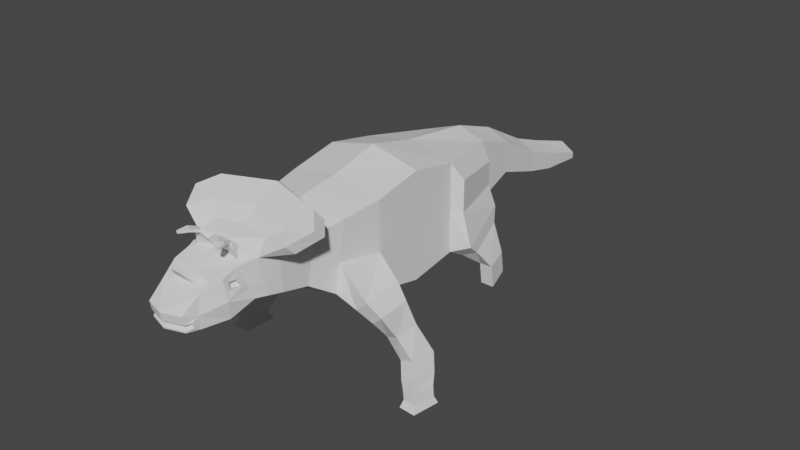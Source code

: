 # Source: 0408_Lowpoly_Labs.blend  (saved by Blender 3.6.13; exported with 4.5.12 LTS)
import bpy
from mathutils import Matrix  # noqa: F401  (used for matrix-valued properties, if any)

bpy.ops.wm.read_factory_settings(use_empty=True)
scene = bpy.context.scene
scene.name = 'Scene'

# ---- collections
col_collection = bpy.data.collections.new('Collection'); scene.collection.children.link(col_collection)

# ---- world
world_world = bpy.data.worlds.new('World'); scene.world = world_world
world_world.use_nodes = True; world_world.node_tree.nodes.clear()
_N = world_world.node_tree.nodes; _L = world_world.node_tree.links
n0 = _N.new('ShaderNodeOutputWorld'); n0.name = 'World Output'; n0.location = (300, 300)
n1 = _N.new('ShaderNodeBackground'); n1.name = 'Background'; n1.location = (10, 300)
n1.inputs[0].default_value = (0.05088, 0.05088, 0.05088, 1.0)
_L.new(n1.outputs[0], n0.inputs[0])
n0.is_active_output = True
world_world.color = (0.05088, 0.05088, 0.05088)
world_world.use_sun_shadow = False
world_world.sun_shadow_jitter_overblur = 0.0

# ---- meshes
me_cube = bpy.data.meshes.new('Cube')
me_cube.from_pydata([(1.0, -1.0, -0.78), (1.0, -1.0, 1.0), (1.391, 1.139, -0.6736), (1.204, 1.135, 0.6678), (0.0, 1.0, -1.0), (0.0, 1.0, 1.196), (0.0, -1.0, -1.0), (0.0, -1.0, 1.196), (1.024, 2.426, -0.3947), (0.8374, 2.441, 0.4944), (0.0, 2.576, -0.7907), (0.0, 2.576, 0.9862), (0.471, 3.563, -0.2251), (0.471, 3.563, 0.4451), (0.0, 3.563, -0.4451), (0.0, 3.563, 0.6406), (0.3947, 4.663, -0.6098), (0.3947, 4.663, -0.1614), (0.0, 4.663, -0.6098), (0.0, 4.663, 0.03415), (0.3709, 5.412, -0.8019), (0.3709, 5.412, -0.4456), (0.0, 5.412, -0.8019), (0.0, 5.412, -0.25), (0.3051, 6.489, -0.9384), (0.3051, 6.489, -0.8081), (0.0, 6.489, -0.9384), (0.0, 6.489, -0.6125), (0.8912, -2.006, -0.4293), (0.8912, -1.759, 0.8988), (0.0, -1.988, -0.6493), (0.0, -1.759, 1.094), (0.7577, -2.538, -0.08564), (0.7577, -2.378, 0.7787), (0.0, -2.538, -0.3056), (0.0, -2.378, 0.9742), (0.7577, -3.076, 0.04811), (0.7577, -3.131, 0.8055), (0.0, -3.076, -0.1719), (0.0, -3.05, 0.9348), (0.6877, -3.646, 0.1611), (0.4723, -3.76, 0.8163), (0.0, -3.646, -0.05886), (0.0, -3.781, 0.8419), (0.4429, -4.702, 0.02293), (0.2399, -4.421, 0.5775), (0.0, -4.585, -0.07979), (0.0, -4.421, 0.5775), (1.204, 1.135, 0.0), (1.0, -1.0, 0.0), (0.8374, 2.441, 0.0), (0.471, 3.563, 0.0), (0.3947, 4.663, -0.3856), (0.3709, 5.412, -0.6237), (0.8912, -1.892, 0.1247), (0.3051, 6.489, -0.8732), (0.0, 6.489, -0.8732), (0.7577, -2.458, 0.2365), (0.7577, -3.12, 0.3744), (0.6324, -3.865, 0.4629), (0.4429, -4.719, 0.1277), (0.3819, -4.85, 0.1341), (0.3819, -4.823, -0.03956), (0.0, -4.951, -0.01133), (0.3819, -4.876, 0.2731), (0.0, -4.998, 0.2731), (0.0, -4.972, 0.1341), (0.4527, -4.626, 0.1943), (0.4527, -4.585, -0.05319), (0.0, -4.945, -0.03956), (0.3831, -4.826, -0.01062), (0.3822, -4.842, 0.1007), (0.0, -4.965, 0.1005), (0.3325, -4.754, 0.119), (0.3291, -4.772, 0.04678), (0.0, -4.859, 0.1229), (0.0, -4.845, 0.05101), (0.3588, -4.726, 0.1348), (0.3588, -4.71, 0.04955), (0.0, -4.095, -0.04213), (0.0, -4.172, 0.6765), (0.3034, -4.281, 0.6335), (0.591, -4.095, -0.04213), (0.6011, -4.073, 0.4776), (0.4177, -4.529, 0.5345), (0.0, -4.529, 0.5345), (0.5646, -4.057, 0.5879), (0.0, -4.281, 0.6335), (0.0, -4.53, 0.8716), (0.0, -4.622, 0.835), (0.1073, -4.622, 0.835), (0.1137, -4.53, 0.8716), (0.0, -3.361, -0.1154), (0.0, -3.498, 0.9554), (0.5513, -3.582, 0.8403), (0.7227, -3.361, 0.1046), (0.7042, -3.436, 0.3659), (0.0, -2.807, -0.2387), (0.7577, -2.771, 0.8496), (0.7577, -2.807, -0.01877), (0.0, -2.706, 0.9686), (0.7577, -2.789, 0.3054), (0.5895, -3.914, 0.5927), (0.1019, -3.573, 0.9305), (0.1, -3.698, 0.8582), (0.6782, -3.524, 0.8364), (0.4398, -3.813, 1.008), (0.4055, -3.668, 1.028), (0.07084, -3.74, 1.103), (0.09479, -3.841, 1.042), (0.2175, -3.85, 1.181), (0.2227, -3.872, 1.123), (0.3973, -3.841, 1.092), (0.3849, -3.789, 1.148), (0.2978, -4.028, 1.21), (0.3035, -4.02, 1.155), (0.4385, -3.951, 1.153), (0.4331, -3.961, 1.212), (0.3424, -4.084, 1.198), (0.347, -4.078, 1.153), (0.4575, -4.022, 1.152), (0.453, -4.03, 1.2), (0.4232, -4.18, 1.176), (0.4257, -4.176, 1.152), (0.4866, -4.145, 1.151), (0.4842, -4.15, 1.177), (0.0, -3.218, -0.1436), (0.718, -3.338, 0.8091), (0.7402, -3.218, 0.07636), (0.0, -3.273, 0.965), (0.731, -3.278, 0.3701), (0.0, -3.042, 0.9944), (0.0, -3.161, 1.065), (0.5839, -3.252, 1.047), (0.6172, -3.058, 0.9607), (0.9012, -3.08, 1.225), (1.149, -3.382, 1.121), (1.188, -3.205, 0.9465), (0.0, -2.767, 1.193), (0.0, -2.884, 1.279), (0.9943, -2.976, 1.028), (1.074, -2.649, 1.459), (1.372, -2.964, 1.299), (1.411, -2.77, 1.145), (0.0, -2.286, 1.476), (0.0, -2.394, 1.553), (1.171, -2.515, 1.275), (0.5544, -4.172, 0.6765), (0.5544, -3.866, 0.7714), (0.6393, -3.714, 0.3675), (0.6393, -4.158, 0.3057), (0.4828, -4.045, 0.5626), (0.5077, -3.902, 0.5674), (0.5506, -3.853, 0.4375), (0.5194, -4.061, 0.4523), (1.615, -1.242, -0.2631), (1.265, -1.085, -0.5907), (1.565, -2.002, -0.3552), (1.309, -1.96, -0.6131), (1.806, -1.253, -0.5641), (1.533, -1.131, -0.8195), (1.767, -1.87, -0.6359), (1.568, -1.838, -0.8369), (1.91, -1.111, -1.051), (1.554, -0.9748, -1.148), (1.844, -1.541, -1.156), (1.577, -1.496, -1.247), (2.119, -0.8736, -1.648), (1.763, -0.7736, -1.782), (2.053, -1.389, -1.618), (1.786, -1.374, -1.718), (2.209, -0.9658, -1.992), (1.853, -0.8736, -2.132), (2.143, -1.479, -1.937), (1.877, -1.469, -2.039), (2.266, -1.068, -2.195), (1.91, -0.9674, -2.246), (2.2, -1.51, -2.175), (1.933, -1.494, -2.212), (2.298, -1.086, -2.392), (1.942, -0.9794, -2.392), (2.232, -1.528, -2.392), (1.966, -1.508, -2.392), (2.351, -1.032, -2.538), (1.895, -0.896, -2.538), (2.267, -1.6, -2.538), (1.925, -1.574, -2.538), (1.0, 1.0, 0.0), (1.0, 1.017, -0.8435), (0.557, 2.576, 0.0), (0.557, 2.571, -0.5068), (1.0, 1.0, 1.0), (0.557, 2.576, 0.7907), (0.7659, 2.414, -0.7735), (1.078, 1.319, -1.011), (1.095, 2.312, -0.6945), (1.353, 1.405, -0.8911), (1.04, 2.364, -1.219), (1.224, 1.702, -1.294), (1.351, 2.242, -1.226), (1.503, 1.694, -1.288), (1.051, 2.418, -1.672), (1.235, 1.757, -1.747), (1.362, 2.297, -1.679), (1.514, 1.749, -1.741), (1.0, 0.008425, -1.001), (1.0, 0.0, 1.196), (0.0, 0.0, 1.433), (0.0, 0.0, -1.229), (1.0, 0.0, -0.01632)], [], [(188, 4, 10, 190), (209, 206, 1, 49), (208, 205, 0, 6), (49, 1, 29, 54), (206, 207, 7, 1), (189, 190, 12, 51), (5, 191, 192, 11), (48, 2, 8, 50), (12, 14, 18, 16), (190, 10, 14, 12), (11, 192, 13, 15), (16, 18, 22, 20), (15, 13, 17, 19), (51, 12, 16, 52), (20, 22, 26, 24), (19, 17, 21, 23), (52, 16, 20, 53), (56, 27, 25, 55), (23, 21, 25, 27), (53, 20, 24, 55), (30, 28, 32, 34), (1, 7, 31, 29), (6, 0, 28, 30), (101, 98, 37, 58), (29, 31, 35, 33), (54, 29, 33, 57), (41, 94, 107, 106), (97, 99, 36, 38), (98, 100, 39, 37), (45, 81, 91, 90), (96, 105, 148, 149), (92, 95, 40, 42), (63, 70, 74, 76), (150, 147, 84, 67), (79, 82, 68, 46), (82, 150, 67, 68), (84, 85, 65, 64), (95, 96, 149, 40), (28, 54, 57, 32), (99, 101, 58, 36), (21, 53, 55, 25), (26, 56, 55, 24), (17, 52, 53, 21), (13, 51, 52, 17), (3, 48, 50, 9), (192, 189, 51, 13), (28, 0, 156, 158), (205, 209, 49, 0), (61, 64, 65, 66), (60, 71, 73, 77), (46, 68, 62, 69), (67, 84, 64, 61), (60, 44, 68, 67), (70, 63, 69, 62), (72, 71, 61, 66), (71, 60, 67, 61), (44, 70, 62, 68), (78, 77, 73, 74), (74, 73, 75, 76), (70, 44, 78, 74), (71, 72, 75, 73), (44, 60, 77, 78), (40, 149, 150, 82), (42, 40, 82, 79), (83, 59, 153, 154), (148, 43, 80, 147), (45, 47, 85, 84), (81, 45, 84, 147), (87, 81, 147, 80), (91, 88, 89, 90), (81, 87, 88, 91), (47, 45, 90, 89), (128, 130, 96, 95), (126, 128, 95, 92), (130, 127, 105, 96), (127, 129, 131, 134), (32, 57, 101, 99), (33, 35, 100, 98), (34, 32, 99, 97), (57, 33, 98, 101), (41, 104, 43, 148), (104, 103, 93, 43), (94, 41, 148, 105), (103, 94, 105, 93), (107, 108, 110, 113), (104, 41, 106, 109), (94, 103, 108, 107), (103, 104, 109, 108), (112, 113, 117, 116), (109, 106, 112, 111), (106, 107, 113, 112), (108, 109, 111, 110), (114, 115, 119, 118), (110, 111, 115, 114), (113, 110, 114, 117), (111, 112, 116, 115), (121, 118, 122, 125), (117, 114, 118, 121), (115, 116, 120, 119), (116, 117, 121, 120), (125, 122, 123, 124), (119, 120, 124, 123), (120, 121, 125, 124), (118, 119, 123, 122), (37, 39, 129, 127), (58, 37, 127, 130), (38, 36, 128, 126), (36, 58, 130, 128), (134, 131, 138, 140), (127, 134, 140, 137), (93, 105, 133, 132), (140, 138, 144, 146), (135, 136, 142, 141), (133, 105, 136, 135), (105, 127, 137, 136), (132, 133, 135, 139), (146, 144, 145, 141), (142, 143, 146, 141), (139, 135, 141, 145), (136, 137, 143, 142), (137, 140, 146, 143), (86, 102, 148, 147), (102, 59, 149, 148), (59, 83, 150, 149), (83, 86, 147, 150), (153, 152, 151, 154), (102, 86, 151, 152), (86, 83, 154, 151), (59, 102, 152, 153), (155, 157, 161, 159), (54, 28, 158, 157), (49, 54, 157, 155), (0, 49, 155, 156), (162, 160, 164, 166), (157, 158, 162, 161), (158, 156, 160, 162), (156, 155, 159, 160), (163, 165, 169, 167), (160, 159, 163, 164), (159, 161, 165, 163), (161, 162, 166, 165), (169, 170, 174, 173), (165, 166, 170, 169), (166, 164, 168, 170), (164, 163, 167, 168), (174, 172, 176, 178), (170, 168, 172, 174), (168, 167, 171, 172), (167, 169, 173, 171), (175, 177, 181, 179), (172, 171, 175, 176), (171, 173, 177, 175), (173, 174, 178, 177), (182, 180, 184, 186), (177, 178, 182, 181), (178, 176, 180, 182), (176, 175, 179, 180), (184, 183, 185, 186), (180, 179, 183, 184), (179, 181, 185, 183), (181, 182, 186, 185), (2, 48, 187, 188), (50, 8, 190, 189), (188, 190, 193, 194), (3, 9, 192, 191), (48, 3, 191, 187), (9, 50, 189, 192), (196, 194, 198, 200), (2, 188, 194, 196), (8, 2, 196, 195), (190, 8, 195, 193), (197, 199, 203, 201), (194, 193, 197, 198), (193, 195, 199, 197), (195, 196, 200, 199), (203, 204, 202, 201), (199, 200, 204, 203), (200, 198, 202, 204), (198, 197, 201, 202), (188, 187, 209, 205), (191, 5, 207, 206), (4, 188, 205, 208), (187, 191, 206, 209)])
_uv = me_cube.uv_layers.new(name='UVMap')
_uv.uv.foreach_set('vector', [0.375, 0.5, 0.25, 0.5, 0.25, 0.5, 0.375, 0.5, 0.5, 0.625, 0.625, 0.625, 0.625, 0.75, 0.5, 0.75, 0.25, 0.625, 0.375, 0.625, 0.375, 0.75, 0.25, 0.75, 0.5, 0.75, 0.625, 0.75, 0.625, 0.75, 0.5, 0.75, 0.625, 0.625, 0.75, 0.625, 0.75, 0.75, 0.625, 0.75, 0.5, 0.5, 0.375, 0.5, 0.375, 0.5, 0.5, 0.5, 0.75, 0.5, 0.625, 0.5, 0.625, 0.5, 0.75, 0.5, 0.5, 0.5, 0.3985, 0.5, 0.4046, 0.5, 0.5, 0.5, 0.375, 0.5, 0.25, 0.5, 0.25, 0.5, 0.375, 0.5, 0.375, 0.5, 0.25, 0.5, 0.25, 0.5, 0.375, 0.5, 0.75, 0.5, 0.625, 0.5, 0.625, 0.5, 0.75, 0.5, 0.375, 0.5, 0.25, 0.5, 0.25, 0.5, 0.375, 0.5, 0.75, 0.5, 0.625, 0.5, 0.625, 0.5, 0.75, 0.5, 0.5, 0.5, 0.375, 0.5, 0.375, 0.5, 0.5, 0.5, 0.375, 0.5, 0.25, 0.5, 0.25, 0.5, 0.375, 0.5, 0.75, 0.5, 0.625, 0.5, 0.625, 0.5, 0.75, 0.5, 0.5, 0.5, 0.375, 0.5, 0.375, 0.5, 0.5, 0.5, 0.5, 0.375, 0.625, 0.375, 0.625, 0.5, 0.5, 0.5, 0.75, 0.5, 0.625, 0.5, 0.625, 0.5, 0.75, 0.5, 0.5, 0.5, 0.375, 0.5, 0.375, 0.5, 0.5, 0.5, 0.25, 0.75, 0.375, 0.75, 0.375, 0.75, 0.25, 0.75, 0.625, 0.75, 0.75, 0.75, 0.75, 0.75, 0.625, 0.75, 0.25, 0.75, 0.375, 0.75, 0.375, 0.75, 0.25, 0.75, 0.5, 0.75, 0.625, 0.75, 0.625, 0.75, 0.5, 0.75, 0.625, 0.75, 0.75, 0.75, 0.75, 0.75, 0.625, 0.75, 0.5, 0.75, 0.625, 0.75, 0.625, 0.75, 0.5, 0.75, 0.6469, 0.75, 0.6451, 0.75, 0.6451, 0.75, 0.6469, 0.75, 0.25, 0.75, 0.375, 0.75, 0.375, 0.75, 0.25, 0.75, 0.625, 0.75, 0.75, 0.75, 0.75, 0.75, 0.625, 0.75, 0.6575, 0.75, 0.6543, 0.75, 0.6543, 0.75, 0.6575, 0.75, 0.5, 0.75, 0.6284, 0.75, 0.625, 0.75, 0.5, 0.75, 0.25, 0.75, 0.375, 0.75, 0.375, 0.75, 0.25, 0.75, 0.4052, 0.875, 0.4055, 0.75, 0.4055, 0.75, 0.4052, 0.875, 0.5, 0.75, 0.625, 0.75, 0.625, 0.75, 0.5, 0.75, 0.25, 0.75, 0.375, 0.75, 0.375, 0.75, 0.25, 0.75, 0.375, 0.75, 0.5, 0.75, 0.5, 0.75, 0.375, 0.75, 0.625, 0.75, 0.75, 0.75, 0.75, 0.75, 0.625, 0.75, 0.375, 0.75, 0.5, 0.75, 0.5, 0.75, 0.375, 0.75, 0.375, 0.75, 0.5, 0.75, 0.5, 0.75, 0.375, 0.75, 0.375, 0.75, 0.5, 0.75, 0.5, 0.75, 0.375, 0.75, 0.625, 0.5, 0.5, 0.5, 0.5, 0.5, 0.625, 0.5, 0.375, 0.375, 0.5, 0.375, 0.5, 0.5, 0.375, 0.5, 0.625, 0.5, 0.5, 0.5, 0.5, 0.5, 0.625, 0.5, 0.625, 0.5, 0.5, 0.5, 0.5, 0.5, 0.625, 0.5, 0.6068, 0.5, 0.5, 0.5, 0.5, 0.5, 0.6035, 0.5, 0.625, 0.5, 0.5, 0.5, 0.5, 0.5, 0.625, 0.5, 0.375, 0.75, 0.375, 0.75, 0.375, 0.75, 0.375, 0.75, 0.375, 0.625, 0.5, 0.625, 0.5, 0.75, 0.375, 0.75, 0.5, 0.75, 0.625, 0.75, 0.625, 0.875, 0.5, 0.875, 0.4786, 0.75, 0.4699, 0.75, 0.4699, 0.75, 0.4786, 0.75, 0.25, 0.75, 0.375, 0.75, 0.375, 0.75, 0.25, 0.75, 0.5, 0.75, 0.625, 0.75, 0.625, 0.75, 0.5, 0.75, 0.4786, 0.75, 0.3966, 0.75, 0.375, 0.75, 0.5, 0.75, 0.4055, 0.75, 0.4052, 0.875, 0.375, 0.875, 0.375, 0.75, 0.4698, 0.875, 0.4699, 0.75, 0.5, 0.75, 0.5, 0.875, 0.4699, 0.75, 0.4786, 0.75, 0.5, 0.75, 0.5, 0.75, 0.3966, 0.75, 0.4055, 0.75, 0.375, 0.75, 0.375, 0.75, 0.3966, 0.75, 0.4786, 0.75, 0.4699, 0.75, 0.4055, 0.75, 0.4055, 0.75, 0.4699, 0.75, 0.4698, 0.875, 0.4052, 0.875, 0.4055, 0.75, 0.3966, 0.75, 0.3966, 0.75, 0.4055, 0.75, 0.4699, 0.75, 0.4698, 0.875, 0.4698, 0.875, 0.4699, 0.75, 0.3966, 0.75, 0.4786, 0.75, 0.4786, 0.75, 0.3966, 0.75, 0.375, 0.75, 0.5, 0.75, 0.5, 0.75, 0.375, 0.75, 0.25, 0.75, 0.375, 0.75, 0.375, 0.75, 0.25, 0.75, 0.5217, 0.75, 0.5202, 0.75, 0.5202, 0.75, 0.5217, 0.75, 0.625, 0.75, 0.75, 0.75, 0.75, 0.75, 0.625, 0.75, 0.6575, 0.75, 0.75, 0.75, 0.75, 0.75, 0.625, 0.75, 0.6543, 0.75, 0.6575, 0.75, 0.625, 0.75, 0.625, 0.75, 0.75, 0.75, 0.6543, 0.75, 0.625, 0.75, 0.75, 0.75, 0.6543, 0.75, 0.75, 0.75, 0.75, 0.75, 0.6575, 0.75, 0.6543, 0.75, 0.75, 0.75, 0.75, 0.75, 0.6543, 0.75, 0.75, 0.75, 0.6575, 0.75, 0.6575, 0.75, 0.75, 0.75, 0.375, 0.75, 0.5, 0.75, 0.5, 0.75, 0.375, 0.75, 0.25, 0.75, 0.375, 0.75, 0.375, 0.75, 0.25, 0.75, 0.5, 0.75, 0.6267, 0.75, 0.6284, 0.75, 0.5, 0.75, 0.6267, 0.75, 0.75, 0.75, 0.75, 0.75, 0.6267, 0.75, 0.375, 0.75, 0.5, 0.75, 0.5, 0.75, 0.375, 0.75, 0.625, 0.75, 0.75, 0.75, 0.75, 0.75, 0.625, 0.75, 0.25, 0.75, 0.375, 0.75, 0.375, 0.75, 0.25, 0.75, 0.5, 0.75, 0.625, 0.75, 0.625, 0.75, 0.5, 0.75, 0.6469, 0.75, 0.7286, 0.75, 0.75, 0.75, 0.625, 0.75, 0.7286, 0.75, 0.7304, 0.75, 0.75, 0.75, 0.75, 0.75, 0.6451, 0.75, 0.6469, 0.75, 0.625, 0.75, 0.6284, 0.75, 0.7304, 0.75, 0.6451, 0.75, 0.6284, 0.75, 0.75, 0.75, 0.6451, 0.75, 0.7304, 0.75, 0.7304, 0.75, 0.6451, 0.75, 0.7286, 0.75, 0.6469, 0.75, 0.6469, 0.75, 0.7286, 0.75, 0.6451, 0.75, 0.7304, 0.75, 0.7304, 0.75, 0.6451, 0.75, 0.7304, 0.75, 0.7286, 0.75, 0.7286, 0.75, 0.7304, 0.75, 0.6469, 0.75, 0.6451, 0.75, 0.6451, 0.75, 0.6469, 0.75, 0.7286, 0.75, 0.6469, 0.75, 0.6469, 0.75, 0.7286, 0.75, 0.6469, 0.75, 0.6451, 0.75, 0.6451, 0.75, 0.6469, 0.75, 0.7304, 0.75, 0.7286, 0.75, 0.7286, 0.75, 0.7304, 0.75, 0.7304, 0.75, 0.7286, 0.75, 0.7286, 0.75, 0.7304, 0.75, 0.7304, 0.75, 0.7286, 0.75, 0.7286, 0.75, 0.7304, 0.75, 0.6451, 0.75, 0.7304, 0.75, 0.7304, 0.75, 0.6451, 0.75, 0.7286, 0.75, 0.6469, 0.75, 0.6469, 0.75, 0.7286, 0.75, 0.6451, 0.75, 0.7304, 0.75, 0.7304, 0.75, 0.6451, 0.75, 0.6451, 0.75, 0.7304, 0.75, 0.7304, 0.75, 0.6451, 0.75, 0.7286, 0.75, 0.6469, 0.75, 0.6469, 0.75, 0.7286, 0.75, 0.6469, 0.75, 0.6451, 0.75, 0.6451, 0.75, 0.6469, 0.75, 0.6451, 0.75, 0.7304, 0.75, 0.7286, 0.75, 0.6469, 0.75, 0.7286, 0.75, 0.6469, 0.75, 0.6469, 0.75, 0.7286, 0.75, 0.6469, 0.75, 0.6451, 0.75, 0.6451, 0.75, 0.6469, 0.75, 0.7304, 0.75, 0.7286, 0.75, 0.7286, 0.75, 0.7304, 0.75, 0.625, 0.75, 0.75, 0.75, 0.75, 0.75, 0.6267, 0.75, 0.5, 0.75, 0.625, 0.75, 0.6267, 0.75, 0.5, 0.75, 0.25, 0.75, 0.375, 0.75, 0.375, 0.75, 0.25, 0.75, 0.375, 0.75, 0.5, 0.75, 0.5, 0.75, 0.375, 0.75, 0.6267, 0.75, 0.75, 0.75, 0.75, 0.75, 0.6414, 0.75, 0.6267, 0.75, 0.6267, 0.75, 0.6414, 0.75, 0.6267, 0.75, 0.75, 0.75, 0.6284, 0.75, 0.6284, 0.75, 0.75, 0.75, 0.6414, 0.75, 0.75, 0.75, 0.75, 0.75, 0.6414, 0.75, 0.6429, 0.75, 0.6284, 0.75, 0.6284, 0.75, 0.6429, 0.75, 0.6284, 0.75, 0.6284, 0.75, 0.6284, 0.75, 0.6429, 0.75, 0.6284, 0.75, 0.6267, 0.75, 0.6267, 0.75, 0.6284, 0.75, 0.75, 0.75, 0.6284, 0.75, 0.6429, 0.75, 0.75, 0.75, 0.6414, 0.75, 0.75, 0.75, 0.75, 0.75, 0.6429, 0.75, 0.6284, 0.75, 0.6267, 0.75, 0.6414, 0.75, 0.6429, 0.75, 0.75, 0.75, 0.6429, 0.75, 0.6429, 0.75, 0.75, 0.75, 0.6284, 0.75, 0.6267, 0.75, 0.6267, 0.75, 0.6284, 0.75, 0.6267, 0.75, 0.6414, 0.75, 0.6414, 0.75, 0.6267, 0.75, 0.6032, 0.75, 0.6048, 0.75, 0.625, 0.75, 0.625, 0.75, 0.6048, 0.75, 0.5202, 0.75, 0.5, 0.75, 0.625, 0.75, 0.5202, 0.75, 0.5217, 0.75, 0.5, 0.75, 0.5, 0.75, 0.5217, 0.75, 0.6032, 0.75, 0.625, 0.75, 0.5, 0.75, 0.5202, 0.75, 0.6048, 0.75, 0.6032, 0.75, 0.5217, 0.75, 0.6048, 0.75, 0.6032, 0.75, 0.6032, 0.75, 0.6048, 0.75, 0.6032, 0.75, 0.5217, 0.75, 0.5217, 0.75, 0.6032, 0.75, 0.5202, 0.75, 0.6048, 0.75, 0.6048, 0.75, 0.5202, 0.75, 0.5, 0.75, 0.5, 0.75, 0.5, 0.75, 0.5, 0.75, 0.5, 0.75, 0.375, 0.75, 0.375, 0.75, 0.5, 0.75, 0.5, 0.75, 0.5, 0.75, 0.5, 0.75, 0.5, 0.75, 0.375, 0.75, 0.5, 0.75, 0.5, 0.75, 0.375, 0.75, 0.375, 0.75, 0.375, 0.75, 0.375, 0.75, 0.375, 0.75, 0.5, 0.75, 0.375, 0.75, 0.375, 0.75, 0.5, 0.75, 0.375, 0.75, 0.375, 0.75, 0.375, 0.75, 0.375, 0.75, 0.375, 0.75, 0.5, 0.75, 0.5, 0.75, 0.375, 0.75, 0.5, 0.75, 0.5, 0.75, 0.5, 0.75, 0.5, 0.75, 0.375, 0.75, 0.5, 0.75, 0.5, 0.75, 0.375, 0.75, 0.5, 0.75, 0.5, 0.75, 0.5, 0.75, 0.5, 0.75, 0.5, 0.75, 0.375, 0.75, 0.375, 0.75, 0.5, 0.75, 0.5, 0.75, 0.375, 0.75, 0.375, 0.75, 0.5, 0.75, 0.5, 0.75, 0.375, 0.75, 0.375, 0.75, 0.5, 0.75, 0.375, 0.75, 0.375, 0.75, 0.375, 0.75, 0.375, 0.75, 0.375, 0.75, 0.5, 0.75, 0.5, 0.75, 0.375, 0.75, 0.375, 0.75, 0.375, 0.75, 0.375, 0.75, 0.375, 0.75, 0.375, 0.75, 0.375, 0.75, 0.375, 0.75, 0.375, 0.75, 0.375, 0.75, 0.5, 0.75, 0.5, 0.75, 0.375, 0.75, 0.5, 0.75, 0.5, 0.75, 0.5, 0.75, 0.5, 0.75, 0.5, 0.75, 0.5, 0.75, 0.5, 0.75, 0.5, 0.75, 0.375, 0.75, 0.5, 0.75, 0.5, 0.75, 0.375, 0.75, 0.5, 0.75, 0.5, 0.75, 0.5, 0.75, 0.5, 0.75, 0.5, 0.75, 0.375, 0.75, 0.375, 0.75, 0.5, 0.75, 0.375, 0.75, 0.375, 0.75, 0.375, 0.75, 0.375, 0.75, 0.5, 0.75, 0.375, 0.75, 0.375, 0.75, 0.5, 0.75, 0.375, 0.75, 0.375, 0.75, 0.375, 0.75, 0.375, 0.75, 0.375, 0.75, 0.5, 0.75, 0.5, 0.75, 0.375, 0.75, 0.375, 0.75, 0.5, 0.75, 0.5, 0.75, 0.375, 0.75, 0.375, 0.75, 0.5, 0.75, 0.5, 0.75, 0.375, 0.75, 0.5, 0.75, 0.5, 0.75, 0.5, 0.75, 0.5, 0.75, 0.5, 0.75, 0.375, 0.75, 0.375, 0.75, 0.5, 0.75, 0.3985, 0.5, 0.5, 0.5, 0.5, 0.5, 0.375, 0.5, 0.5, 0.5, 0.4046, 0.5, 0.375, 0.5, 0.5, 0.5, 0.375, 0.5, 0.375, 0.5, 0.375, 0.5, 0.375, 0.5, 0.6068, 0.5, 0.6035, 0.5, 0.625, 0.5, 0.625, 0.5, 0.5, 0.5, 0.6068, 0.5, 0.625, 0.5, 0.5, 0.5, 0.6035, 0.5, 0.5, 0.5, 0.5, 0.5, 0.625, 0.5, 0.3985, 0.5, 0.375, 0.5, 0.375, 0.5, 0.3985, 0.5, 0.3985, 0.5, 0.375, 0.5, 0.375, 0.5, 0.3985, 0.5, 0.4046, 0.5, 0.3985, 0.5, 0.3985, 0.5, 0.4046, 0.5, 0.375, 0.5, 0.4046, 0.5, 0.4046, 0.5, 0.375, 0.5, 0.375, 0.5, 0.4046, 0.5, 0.4046, 0.5, 0.375, 0.5, 0.375, 0.5, 0.375, 0.5, 0.375, 0.5, 0.375, 0.5, 0.375, 0.5, 0.4046, 0.5, 0.4046, 0.5, 0.375, 0.5, 0.4046, 0.5, 0.3985, 0.5, 0.3985, 0.5, 0.4046, 0.5, 0.4046, 0.5, 0.3985, 0.5, 0.375, 0.5, 0.375, 0.5, 0.4046, 0.5, 0.3985, 0.5, 0.3985, 0.5, 0.4046, 0.5, 0.3985, 0.5, 0.375, 0.5, 0.375, 0.5, 0.3985, 0.5, 0.375, 0.5, 0.375, 0.5, 0.375, 0.5, 0.375, 0.5, 0.375, 0.5, 0.5, 0.5, 0.5, 0.625, 0.375, 0.625, 0.625, 0.5, 0.75, 0.5, 0.75, 0.625, 0.625, 0.625, 0.25, 0.5, 0.375, 0.5, 0.375, 0.625, 0.25, 0.625, 0.5, 0.5, 0.625, 0.5, 0.625, 0.625, 0.5, 0.625])
me_cube.update()

# ---- objects
ob_cube = bpy.data.objects.new('Cube', me_cube)

# ---- transforms, parenting, visibility, modifiers, constraints
ob_cube.location = (0.0, 0.0, 2.548)
_m = ob_cube.modifiers.new('Mirror', 'MIRROR')
_m.use_clip = True

# ---- collection membership
col_collection.objects.link(ob_cube)

# ---- scene / render settings (as saved in the file)
scene.frame_start = 1; scene.frame_end = 250; scene.frame_set(1)
scene.render.engine = 'BLENDER_EEVEE_NEXT'
scene.cycles.sampling_pattern = 'TABULATED_SOBOL'
scene.view_settings.view_transform = 'Filmic'
bpy.context.view_layer.update()

# ---- added for rendering (the .blend has no active camera and no usable light): camera, sun
cam_auto = bpy.data.cameras.new('AutoCamera')
cam_auto.lens = 50.0
cam_auto.sensor_width = 36.0
cam_auto.clip_end = 1000.0
ob_auto_camera = bpy.data.objects.new('AutoCamera', cam_auto)
scene.collection.objects.link(ob_auto_camera)
ob_auto_camera.location = (12.0921, -13.7652, 11.7288)
ob_auto_camera.rotation_euler = (1.09748, -7.21219e-08, 0.694738)
scene.camera = ob_auto_camera
light_auto_sun = bpy.data.lights.new('AutoSun', 'SUN')
light_auto_sun.energy = 3.0
light_auto_sun.angle = 0.0523599
ob_auto_sun = bpy.data.objects.new('AutoSun', light_auto_sun)
scene.collection.objects.link(ob_auto_sun)
ob_auto_sun.rotation_euler = (0.872665, 0.174533, 0.523599)
bpy.context.view_layer.update()
